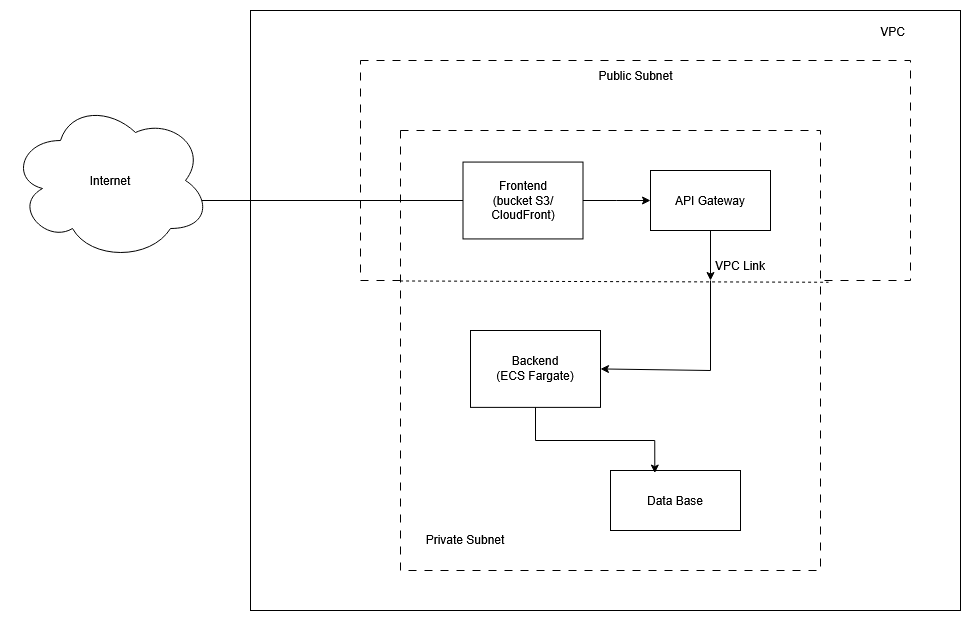

The diagram above was exported from draw.io. Its source (the exported page's mxGraphModel, read from the mxfile embedded in the PNG):
<mxGraphModel dx="2633" dy="978" grid="1" gridSize="10" guides="1" tooltips="1" connect="1" arrows="1" fold="1" page="1" pageScale="1" pageWidth="850" pageHeight="1100" math="0" shadow="0">
  <root>
    <mxCell id="0" />
    <mxCell id="1" parent="0" />
    <mxCell id="astrB8UisHitzUedOD9A-41" connectable="0" parent="1" style="group" value="" vertex="1">
      <mxGeometry height="600" width="710" x="-570" y="260" as="geometry" />
    </mxCell>
    <mxCell id="astrB8UisHitzUedOD9A-28" parent="astrB8UisHitzUedOD9A-41" style="rounded=0;whiteSpace=wrap;html=1;" value="" vertex="1">
      <mxGeometry height="600" width="710" as="geometry" />
    </mxCell>
    <mxCell id="astrB8UisHitzUedOD9A-14" parent="astrB8UisHitzUedOD9A-41" style="text;html=1;whiteSpace=wrap;strokeColor=none;fillColor=none;align=center;verticalAlign=middle;rounded=0;" value="&lt;div&gt;VPC&lt;/div&gt;" vertex="1">
      <mxGeometry height="27.132352941176467" width="116.5455287872601" x="584.1783748468763" y="7.057058823529412" as="geometry" />
    </mxCell>
    <mxCell id="astrB8UisHitzUedOD9A-27" parent="1" style="rounded=0;whiteSpace=wrap;html=1;dashed=1;dashPattern=8 8;" value="" vertex="1">
      <mxGeometry height="220" width="550" x="-460" y="310" as="geometry" />
    </mxCell>
    <mxCell id="astrB8UisHitzUedOD9A-29" parent="1" style="rounded=0;whiteSpace=wrap;html=1;dashed=1;dashPattern=8 8;" value="" vertex="1">
      <mxGeometry height="440" width="420" x="-420" y="380" as="geometry" />
    </mxCell>
    <mxCell id="astrB8UisHitzUedOD9A-20" parent="1" style="text;html=1;whiteSpace=wrap;strokeColor=none;fillColor=none;align=center;verticalAlign=middle;rounded=0;" value="Public Subnet" vertex="1">
      <mxGeometry height="30" width="105" x="-237.50000000000003" y="310" as="geometry" />
    </mxCell>
    <mxCell id="astrB8UisHitzUedOD9A-22" edge="1" parent="1" source="astrB8UisHitzUedOD9A-1" style="edgeStyle=orthogonalEdgeStyle;rounded=0;orthogonalLoop=1;jettySize=auto;html=1;" target="astrB8UisHitzUedOD9A-2">
      <mxGeometry relative="1" as="geometry" />
    </mxCell>
    <mxCell id="astrB8UisHitzUedOD9A-1" parent="1" style="rounded=0;whiteSpace=wrap;html=1;" value="&lt;div&gt;Frontend&lt;/div&gt;(bucket S3/CloudFront)" vertex="1">
      <mxGeometry height="76.875" width="120" x="-357.5" y="411.5625" as="geometry" />
    </mxCell>
    <mxCell id="astrB8UisHitzUedOD9A-18" parent="1" style="text;html=1;whiteSpace=wrap;strokeColor=none;fillColor=none;align=center;verticalAlign=middle;rounded=0;" value="Private Subnet" vertex="1">
      <mxGeometry height="38.4375" width="130" x="-420" y="770.0025" as="geometry" />
    </mxCell>
    <mxCell id="astrB8UisHitzUedOD9A-5" parent="1" style="whiteSpace=wrap;html=1;" value="Data Base" vertex="1">
      <mxGeometry height="60" width="130" x="-210" y="720" as="geometry" />
    </mxCell>
    <mxCell id="astrB8UisHitzUedOD9A-4" parent="1" style="whiteSpace=wrap;html=1;" value="Backend&lt;br&gt;(ECS Fargate)" vertex="1">
      <mxGeometry height="76.875" width="130" x="-350" y="579.9975" as="geometry" />
    </mxCell>
    <mxCell id="astrB8UisHitzUedOD9A-35" edge="1" parent="1" source="astrB8UisHitzUedOD9A-2" style="edgeStyle=orthogonalEdgeStyle;rounded=0;orthogonalLoop=1;jettySize=auto;html=1;">
      <mxGeometry relative="1" as="geometry">
        <mxPoint x="-109.99999999999977" y="530" as="targetPoint" />
      </mxGeometry>
    </mxCell>
    <mxCell id="astrB8UisHitzUedOD9A-2" parent="1" style="rounded=0;whiteSpace=wrap;html=1;" value="API Gateway" vertex="1">
      <mxGeometry height="60" width="120" x="-170" y="420" as="geometry" />
    </mxCell>
    <mxCell id="astrB8UisHitzUedOD9A-34" edge="1" parent="1" source="astrB8UisHitzUedOD9A-29" style="endArrow=none;dashed=1;html=1;rounded=0;exitX=-0.001;exitY=0.342;exitDx=0;exitDy=0;exitPerimeter=0;entryX=0.851;entryY=1.008;entryDx=0;entryDy=0;entryPerimeter=0;" target="astrB8UisHitzUedOD9A-27" value="">
      <mxGeometry height="50" relative="1" width="50" as="geometry">
        <mxPoint x="250" y="450" as="sourcePoint" />
        <mxPoint x="300" y="400" as="targetPoint" />
      </mxGeometry>
    </mxCell>
    <mxCell id="astrB8UisHitzUedOD9A-36" edge="1" parent="1" style="endArrow=classic;html=1;rounded=0;entryX=1;entryY=0.5;entryDx=0;entryDy=0;" target="astrB8UisHitzUedOD9A-4" value="">
      <mxGeometry height="50" relative="1" width="50" as="geometry">
        <Array as="points">
          <mxPoint x="-110" y="620" />
        </Array>
        <mxPoint x="-110" y="530" as="sourcePoint" />
        <mxPoint x="70" y="600" as="targetPoint" />
      </mxGeometry>
    </mxCell>
    <mxCell id="astrB8UisHitzUedOD9A-37" edge="1" parent="1" source="astrB8UisHitzUedOD9A-4" style="edgeStyle=orthogonalEdgeStyle;rounded=0;orthogonalLoop=1;jettySize=auto;html=1;entryX=0.341;entryY=0.043;entryDx=0;entryDy=0;entryPerimeter=0;" target="astrB8UisHitzUedOD9A-5">
      <mxGeometry relative="1" as="geometry">
        <Array as="points">
          <mxPoint x="-285" y="690" />
          <mxPoint x="-166" y="690" />
        </Array>
      </mxGeometry>
    </mxCell>
    <mxCell id="astrB8UisHitzUedOD9A-38" parent="1" style="text;html=1;whiteSpace=wrap;strokeColor=none;fillColor=none;align=center;verticalAlign=middle;rounded=0;" value="&lt;div&gt;VPC Link&lt;/div&gt;" vertex="1">
      <mxGeometry height="30" width="60" x="-110" y="500" as="geometry" />
    </mxCell>
    <mxCell id="astrB8UisHitzUedOD9A-39" edge="1" parent="1" style="endArrow=none;html=1;rounded=0;" target="astrB8UisHitzUedOD9A-1" value="">
      <mxGeometry height="50" relative="1" width="50" as="geometry">
        <mxPoint x="-630" y="450" as="sourcePoint" />
        <mxPoint x="-580" y="440" as="targetPoint" />
      </mxGeometry>
    </mxCell>
    <mxCell id="astrB8UisHitzUedOD9A-40" parent="1" style="ellipse;shape=cloud;whiteSpace=wrap;html=1;" value="Internet" vertex="1">
      <mxGeometry height="160" width="200" x="-810" y="350" as="geometry" />
    </mxCell>
  </root>
</mxGraphModel>